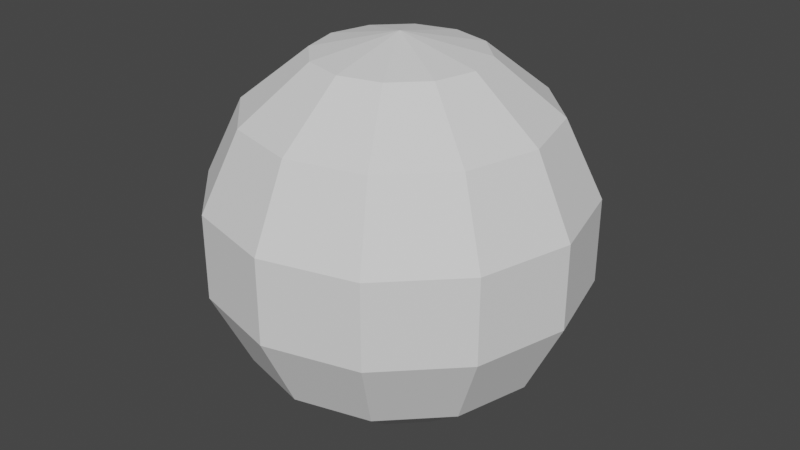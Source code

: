 # Source: sphere.blend  (saved by Blender 2.81.16; exported with 4.5.12 LTS)
import bpy
from mathutils import Matrix  # noqa: F401  (used for matrix-valued properties, if any)

bpy.ops.wm.read_factory_settings(use_empty=True)
scene = bpy.context.scene
scene.name = 'Scene'

# ---- collections
col_collection = bpy.data.collections.new('Collection'); scene.collection.children.link(col_collection)

# ---- world
world_world = bpy.data.worlds.new('World'); scene.world = world_world
world_world.use_nodes = True; world_world.node_tree.nodes.clear()
_N = world_world.node_tree.nodes; _L = world_world.node_tree.links
n0 = _N.new('ShaderNodeOutputWorld'); n0.name = 'World Output'; n0.location = (300, 300)
n1 = _N.new('ShaderNodeBackground'); n1.name = 'Background'; n1.location = (10, 300)
n1.inputs[0].default_value = (0.05088, 0.05088, 0.05088, 1.0)
_L.new(n1.outputs[0], n0.inputs[0])
n0.is_active_output = True
world_world.color = (0.05088, 0.05088, 0.05088)
world_world.use_sun_shadow = False
world_world.sun_shadow_jitter_overblur = 0.0

# ---- meshes
me_sphere = bpy.data.meshes.new('Sphere')
me_sphere.from_pydata([(0.0, 0.9749, 0.2225), (0.0, 0.7818, -0.6235), (0.0, 0.4339, -0.901), (0.2169, 0.3758, 0.901), (0.3909, 0.6771, 0.6235), (0.4875, 0.8443, 0.2225), (0.4875, 0.8443, -0.2225), (0.3909, 0.6771, -0.6235), (0.2169, 0.3758, -0.901), (0.3758, 0.2169, 0.901), (0.6771, 0.3909, 0.6235), (0.8443, 0.4875, 0.2225), (0.8443, 0.4875, -0.2225), (0.6771, 0.3909, -0.6235), (0.3758, 0.2169, -0.901), (0.4339, 1.543e-07, 0.901), (0.7818, 1.692e-07, 0.6235), (0.9749, 1.394e-07, 0.2225), (0.9749, 1.394e-07, -0.2225), (0.7818, 1.692e-07, -0.6235), (0.4339, 1.394e-07, -0.901), (0.3758, -0.2169, 0.901), (0.6771, -0.3909, 0.6235), (0.8443, -0.4875, 0.2225), (0.8443, -0.4875, -0.2225), (0.6771, -0.3909, -0.6235), (0.3758, -0.2169, -0.901), (0.2169, -0.3758, 0.901), (0.3909, -0.6771, 0.6235), (0.4875, -0.8443, 0.2225), (0.4875, -0.8443, -0.2225), (0.3909, -0.6771, -0.6235), (0.2169, -0.3758, -0.901), (1.391e-08, -0.4339, 0.901), (-1.589e-08, -0.7818, 0.6235), (-1.589e-08, -0.9749, 0.2225), (-1.589e-08, -0.9749, -0.2225), (-1.589e-08, -0.7818, -0.6235), (-3.079e-08, -0.4339, -0.901), (0.0, 1.51e-07, -1.0), (-0.2169, -0.3758, 0.901), (-0.3909, -0.6771, 0.6235), (-0.4875, -0.8443, 0.2225), (-0.4875, -0.8443, -0.2225), (-0.3909, -0.6771, -0.6235), (-0.2169, -0.3758, -0.901), (-0.3758, -0.2169, 0.901), (-0.6771, -0.3909, 0.6235), (-0.8443, -0.4875, 0.2225), (-0.8443, -0.4875, -0.2225), (-0.6771, -0.3909, -0.6235), (-0.3758, -0.2169, -0.901), (-0.4339, 1.543e-07, 0.901), (-0.7818, 1.692e-07, 0.6235), (-0.9749, 1.99e-07, 0.2225), (-0.9749, 1.99e-07, -0.2225), (-0.7818, 1.692e-07, -0.6235), (-0.4339, 1.99e-07, -0.901), (-0.3758, 0.2169, 0.901), (-0.6771, 0.3909, 0.6235), (-0.8443, 0.4875, 0.2225), (-0.8443, 0.4875, -0.2225), (-0.6771, 0.3909, -0.6235), (-0.3758, 0.2169, -0.901), (-0.2169, 0.3758, 0.901), (-0.3909, 0.6771, 0.6235), (-0.4875, 0.8443, 0.2225), (-0.4875, 0.8443, -0.2225), (-0.3909, 0.6771, -0.6235), (-0.2169, 0.3758, -0.901), (-2.132e-14, -3.553e-15, 1.0), (-9.921e-10, 0.4339, 0.901), (4.371e-08, 0.7818, 0.6235), (7.351e-08, 0.9749, -0.2225)], [], [(0, 72, 4, 5), (71, 70, 3), (2, 1, 7, 8), (73, 0, 5, 6), (72, 71, 3, 4), (39, 2, 8), (1, 73, 6, 7), (39, 8, 14), (7, 6, 12, 13), (5, 4, 10, 11), (3, 70, 9), (8, 7, 13, 14), (6, 5, 11, 12), (4, 3, 9, 10), (11, 10, 16, 17), (9, 70, 15), (14, 13, 19, 20), (12, 11, 17, 18), (10, 9, 15, 16), (39, 14, 20), (13, 12, 18, 19), (20, 19, 25, 26), (18, 17, 23, 24), (16, 15, 21, 22), (39, 20, 26), (19, 18, 24, 25), (17, 16, 22, 23), (15, 70, 21), (26, 25, 31, 32), (24, 23, 29, 30), (22, 21, 27, 28), (39, 26, 32), (25, 24, 30, 31), (23, 22, 28, 29), (21, 70, 27), (28, 27, 33, 34), (39, 32, 38), (31, 30, 36, 37), (29, 28, 34, 35), (27, 70, 33), (32, 31, 37, 38), (30, 29, 35, 36), (39, 38, 45), (37, 36, 43, 44), (35, 34, 41, 42), (33, 70, 40), (38, 37, 44, 45), (36, 35, 42, 43), (34, 33, 40, 41), (44, 43, 49, 50), (42, 41, 47, 48), (40, 70, 46), (45, 44, 50, 51), (43, 42, 48, 49), (41, 40, 46, 47), (39, 45, 51), (46, 70, 52), (51, 50, 56, 57), (49, 48, 54, 55), (47, 46, 52, 53), (39, 51, 57), (50, 49, 55, 56), (48, 47, 53, 54), (57, 56, 62, 63), (55, 54, 60, 61), (53, 52, 58, 59), (39, 57, 63), (56, 55, 61, 62), (54, 53, 59, 60), (52, 70, 58), (61, 60, 66, 67), (59, 58, 64, 65), (39, 63, 69), (62, 61, 67, 68), (60, 59, 65, 66), (58, 70, 64), (63, 62, 68, 69), (39, 69, 2), (68, 67, 73, 1), (66, 65, 72, 0), (64, 70, 71), (69, 68, 1, 2), (67, 66, 0, 73), (65, 64, 71, 72)])
_uv = me_sphere.uv_layers.new(name='UVMap')
_uv.uv.foreach_set('vector', [0.75, 0.5714, 0.75, 0.7143, 0.6667, 0.7143, 0.6667, 0.5714, 0.75, 0.8571, 0.7083, 1.0, 0.6667, 0.8571, 0.75, 0.1429, 0.75, 0.2857, 0.6667, 0.2857, 0.6667, 0.1429, 0.75, 0.4286, 0.75, 0.5714, 0.6667, 0.5714, 0.6667, 0.4286, 0.75, 0.7143, 0.75, 0.8571, 0.6667, 0.8571, 0.6667, 0.7143, 0.7083, 0.0, 0.75, 0.1429, 0.6667, 0.1429, 0.75, 0.2857, 0.75, 0.4286, 0.6667, 0.4286, 0.6667, 0.2857, 0.625, 0.0, 0.6667, 0.1429, 0.5833, 0.1429, 0.6667, 0.2857, 0.6667, 0.4286, 0.5833, 0.4286, 0.5833, 0.2857, 0.6667, 0.5714, 0.6667, 0.7143, 0.5833, 0.7143, 0.5833, 0.5714, 0.6667, 0.8571, 0.625, 1.0, 0.5833, 0.8571, 0.6667, 0.1429, 0.6667, 0.2857, 0.5833, 0.2857, 0.5833, 0.1429, 0.6667, 0.4286, 0.6667, 0.5714, 0.5833, 0.5714, 0.5833, 0.4286, 0.6667, 0.7143, 0.6667, 0.8571, 0.5833, 0.8571, 0.5833, 0.7143, 0.5833, 0.5714, 0.5833, 0.7143, 0.5, 0.7143, 0.5, 0.5714, 0.5833, 0.8571, 0.5417, 1.0, 0.5, 0.8571, 0.5833, 0.1429, 0.5833, 0.2857, 0.5, 0.2857, 0.5, 0.1429, 0.5833, 0.4286, 0.5833, 0.5714, 0.5, 0.5714, 0.5, 0.4286, 0.5833, 0.7143, 0.5833, 0.8571, 0.5, 0.8571, 0.5, 0.7143, 0.5417, 0.0, 0.5833, 0.1429, 0.5, 0.1429, 0.5833, 0.2857, 0.5833, 0.4286, 0.5, 0.4286, 0.5, 0.2857, 0.5, 0.1429, 0.5, 0.2857, 0.4167, 0.2857, 0.4167, 0.1429, 0.5, 0.4286, 0.5, 0.5714, 0.4167, 0.5714, 0.4167, 0.4286, 0.5, 0.7143, 0.5, 0.8571, 0.4167, 0.8571, 0.4167, 0.7143, 0.4583, 0.0, 0.5, 0.1429, 0.4167, 0.1429, 0.5, 0.2857, 0.5, 0.4286, 0.4167, 0.4286, 0.4167, 0.2857, 0.5, 0.5714, 0.5, 0.7143, 0.4167, 0.7143, 0.4167, 0.5714, 0.5, 0.8571, 0.4583, 1.0, 0.4167, 0.8571, 0.4167, 0.1429, 0.4167, 0.2857, 0.3333, 0.2857, 0.3333, 0.1429, 0.4167, 0.4286, 0.4167, 0.5714, 0.3333, 0.5714, 0.3333, 0.4286, 0.4167, 0.7143, 0.4167, 0.8571, 0.3333, 0.8571, 0.3333, 0.7143, 0.375, 0.0, 0.4167, 0.1429, 0.3333, 0.1429, 0.4167, 0.2857, 0.4167, 0.4286, 0.3333, 0.4286, 0.3333, 0.2857, 0.4167, 0.5714, 0.4167, 0.7143, 0.3333, 0.7143, 0.3333, 0.5714, 0.4167, 0.8571, 0.375, 1.0, 0.3333, 0.8571, 0.3333, 0.7143, 0.3333, 0.8571, 0.25, 0.8571, 0.25, 0.7143, 0.2917, 0.0, 0.3333, 0.1429, 0.25, 0.1429, 0.3333, 0.2857, 0.3333, 0.4286, 0.25, 0.4286, 0.25, 0.2857, 0.3333, 0.5714, 0.3333, 0.7143, 0.25, 0.7143, 0.25, 0.5714, 0.3333, 0.8571, 0.2917, 1.0, 0.25, 0.8571, 0.3333, 0.1429, 0.3333, 0.2857, 0.25, 0.2857, 0.25, 0.1429, 0.3333, 0.4286, 0.3333, 0.5714, 0.25, 0.5714, 0.25, 0.4286, 0.2083, 0.0, 0.25, 0.1429, 0.1667, 0.1429, 0.25, 0.2857, 0.25, 0.4286, 0.1667, 0.4286, 0.1667, 0.2857, 0.25, 0.5714, 0.25, 0.7143, 0.1667, 0.7143, 0.1667, 0.5714, 0.25, 0.8571, 0.2083, 1.0, 0.1667, 0.8571, 0.25, 0.1429, 0.25, 0.2857, 0.1667, 0.2857, 0.1667, 0.1429, 0.25, 0.4286, 0.25, 0.5714, 0.1667, 0.5714, 0.1667, 0.4286, 0.25, 0.7143, 0.25, 0.8571, 0.1667, 0.8571, 0.1667, 0.7143, 0.1667, 0.2857, 0.1667, 0.4286, 0.08333, 0.4286, 0.08333, 0.2857, 0.1667, 0.5714, 0.1667, 0.7143, 0.08333, 0.7143, 0.08333, 0.5714, 0.1667, 0.8571, 0.125, 1.0, 0.08333, 0.8571, 0.1667, 0.1429, 0.1667, 0.2857, 0.08333, 0.2857, 0.08333, 0.1429, 0.1667, 0.4286, 0.1667, 0.5714, 0.08333, 0.5714, 0.08333, 0.4286, 0.1667, 0.7143, 0.1667, 0.8571, 0.08333, 0.8571, 0.08333, 0.7143, 0.125, 0.0, 0.1667, 0.1429, 0.08333, 0.1429, 0.08333, 0.8571, 0.04167, 1.0, 0.0, 0.8571, 0.08333, 0.1429, 0.08333, 0.2857, 0.0, 0.2857, 0.0, 0.1429, 0.08333, 0.4286, 0.08333, 0.5714, 0.0, 0.5714, 0.0, 0.4286, 0.08333, 0.7143, 0.08333, 0.8571, 0.0, 0.8571, 0.0, 0.7143, 0.04167, 0.0, 0.08333, 0.1429, 0.0, 0.1429, 0.08333, 0.2857, 0.08333, 0.4286, 0.0, 0.4286, 0.0, 0.2857, 0.08333, 0.5714, 0.08333, 0.7143, 0.0, 0.7143, 0.0, 0.5714, 1.0, 0.1429, 1.0, 0.2857, 0.9167, 0.2857, 0.9167, 0.1429, 1.0, 0.4286, 1.0, 0.5714, 0.9167, 0.5714, 0.9167, 0.4286, 1.0, 0.7143, 1.0, 0.8571, 0.9167, 0.8571, 0.9167, 0.7143, 0.9583, 0.0, 1.0, 0.1429, 0.9167, 0.1429, 1.0, 0.2857, 1.0, 0.4286, 0.9167, 0.4286, 0.9167, 0.2857, 1.0, 0.5714, 1.0, 0.7143, 0.9167, 0.7143, 0.9167, 0.5714, 1.0, 0.8571, 0.9583, 1.0, 0.9167, 0.8571, 0.9167, 0.4286, 0.9167, 0.5714, 0.8333, 0.5714, 0.8333, 0.4286, 0.9167, 0.7143, 0.9167, 0.8571, 0.8333, 0.8571, 0.8333, 0.7143, 0.875, 0.0, 0.9167, 0.1429, 0.8333, 0.1429, 0.9167, 0.2857, 0.9167, 0.4286, 0.8333, 0.4286, 0.8333, 0.2857, 0.9167, 0.5714, 0.9167, 0.7143, 0.8333, 0.7143, 0.8333, 0.5714, 0.9167, 0.8571, 0.875, 1.0, 0.8333, 0.8571, 0.9167, 0.1429, 0.9167, 0.2857, 0.8333, 0.2857, 0.8333, 0.1429, 0.7917, 0.0, 0.8333, 0.1429, 0.75, 0.1429, 0.8333, 0.2857, 0.8333, 0.4286, 0.75, 0.4286, 0.75, 0.2857, 0.8333, 0.5714, 0.8333, 0.7143, 0.75, 0.7143, 0.75, 0.5714, 0.8333, 0.8571, 0.7917, 1.0, 0.75, 0.8571, 0.8333, 0.1429, 0.8333, 0.2857, 0.75, 0.2857, 0.75, 0.1429, 0.8333, 0.4286, 0.8333, 0.5714, 0.75, 0.5714, 0.75, 0.4286, 0.8333, 0.7143, 0.8333, 0.8571, 0.75, 0.8571, 0.75, 0.7143])
me_sphere.use_remesh_fix_poles = True
me_sphere.use_remesh_preserve_attributes = False
me_sphere.use_mirror_vertex_groups = False
me_sphere.update()

# ---- objects
ob_sphere = bpy.data.objects.new('Sphere', me_sphere)

# ---- transforms, parenting, visibility, modifiers, constraints
ob_sphere.location = (0.0, 0.0, 0.0)
ob_sphere.lineart.crease_threshold = 0.0

# ---- collection membership
col_collection.objects.link(ob_sphere)

# ---- scene / render settings (as saved in the file)
scene.frame_start = 1; scene.frame_end = 250; scene.frame_set(1)
scene.render.engine = 'BLENDER_EEVEE_NEXT'
scene.cycles.use_denoising = False
scene.cycles.samples = 128
scene.cycles.sampling_pattern = 'TABULATED_SOBOL'
scene.cycles.use_adaptive_sampling = False
scene.cycles.use_light_tree = False
scene.view_settings.view_transform = 'Filmic'
bpy.context.view_layer.update()

# ---- added for rendering (the .blend has no active camera and no usable light): camera, sun
cam_auto = bpy.data.cameras.new('AutoCamera')
cam_auto.lens = 50.0
cam_auto.sensor_width = 36.0
cam_auto.clip_end = 1000.0
ob_auto_camera = bpy.data.objects.new('AutoCamera', cam_auto)
scene.collection.objects.link(ob_auto_camera)
ob_auto_camera.location = (3.15173, -3.78207, 2.52138)
ob_auto_camera.rotation_euler = (1.09748, -7.21219e-08, 0.694738)
scene.camera = ob_auto_camera
light_auto_sun = bpy.data.lights.new('AutoSun', 'SUN')
light_auto_sun.energy = 3.0
light_auto_sun.angle = 0.0523599
ob_auto_sun = bpy.data.objects.new('AutoSun', light_auto_sun)
scene.collection.objects.link(ob_auto_sun)
ob_auto_sun.rotation_euler = (0.872665, 0.174533, 0.523599)
bpy.context.view_layer.update()
